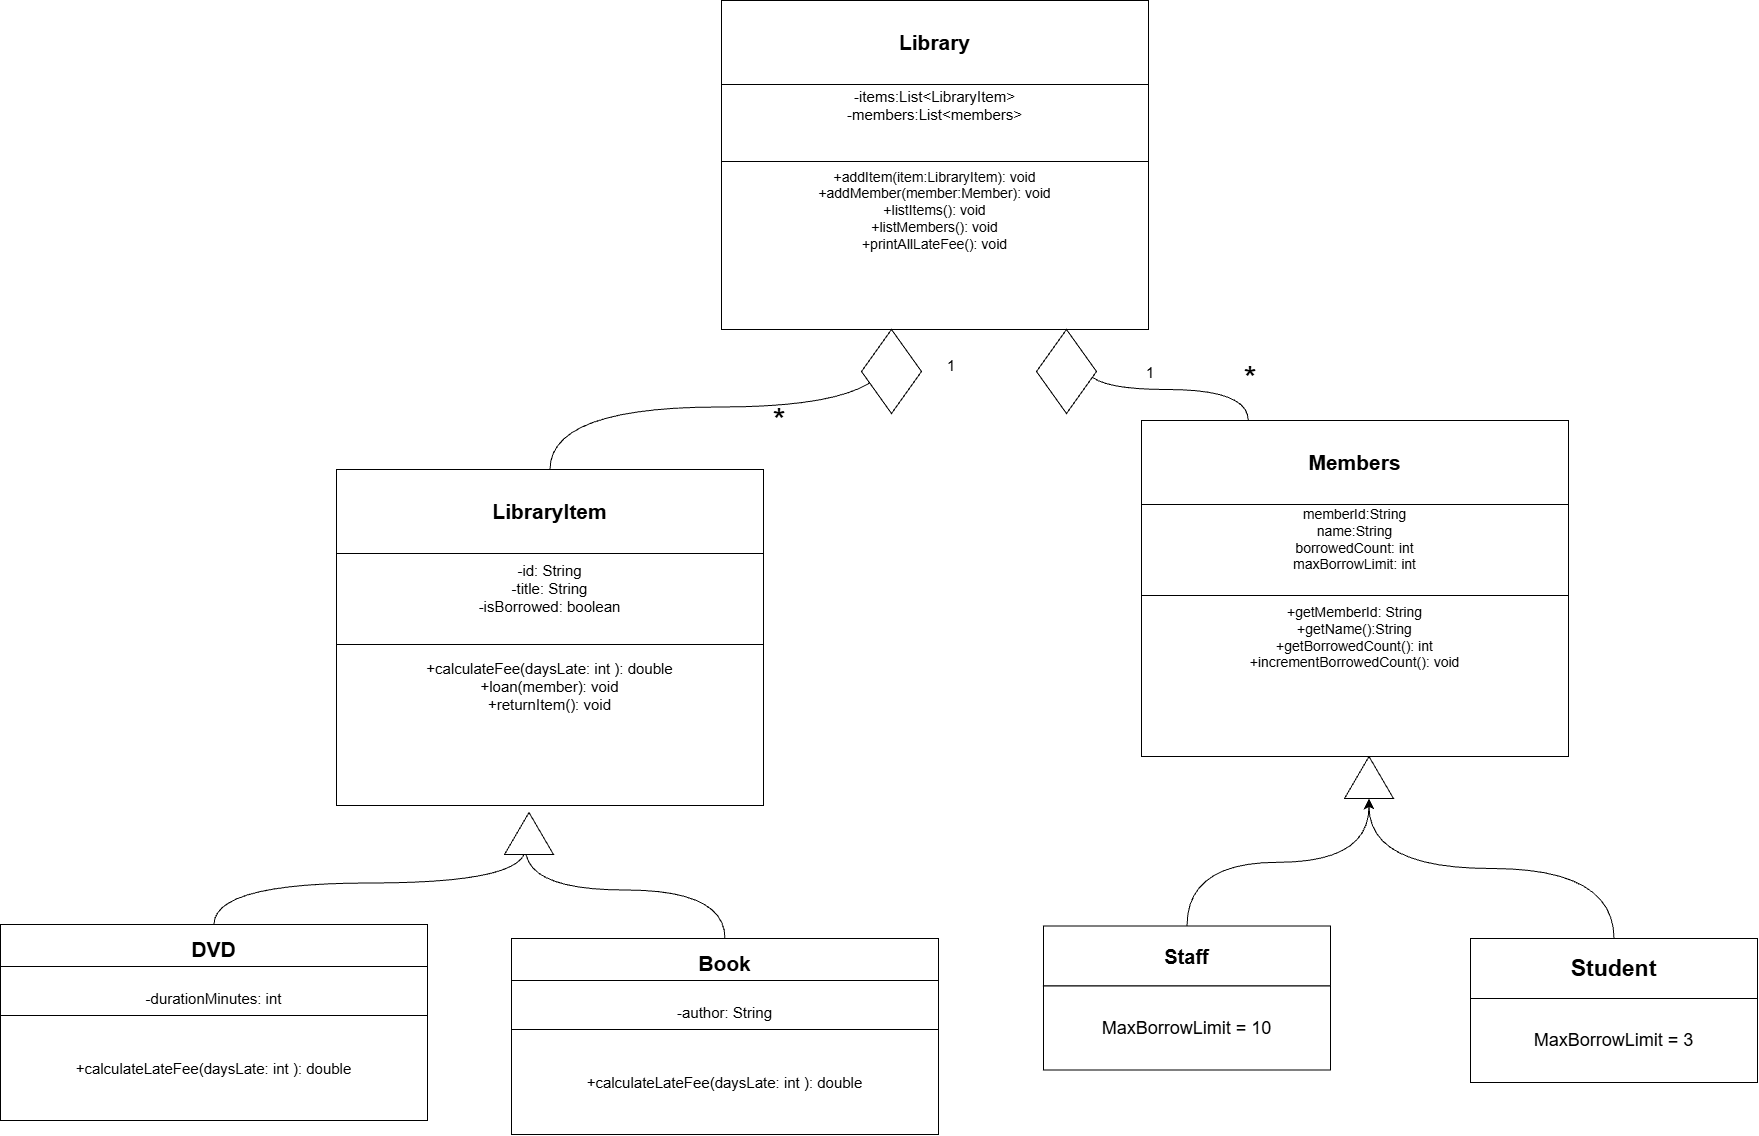

The diagram above was exported from draw.io. Its source (the exported page's mxGraphModel, read from the mxfile embedded in the PNG):
<mxGraphModel dx="3239" dy="2218" grid="1" gridSize="7" guides="1" tooltips="1" connect="1" arrows="1" fold="1" page="0" pageScale="1" pageWidth="850" pageHeight="1100" math="0" shadow="0">
  <root>
    <mxCell id="0" />
    <mxCell id="1" parent="0" />
    <mxCell id="7Tzh_s7wVs6CtfXhHMAu-1" parent="1" style="rounded=0;whiteSpace=wrap;html=1;fontSize=14;" value="+addItem(item:LibraryItem): void&lt;div&gt;+addMember(member:Member): void&lt;/div&gt;&lt;div&gt;+listItems(): void&lt;/div&gt;&lt;div&gt;+listMembers(): void&lt;/div&gt;&lt;div&gt;+printAllLateFee(): void&lt;/div&gt;" vertex="1">
      <mxGeometry height="238" width="427" x="413" y="-42" as="geometry" />
    </mxCell>
    <mxCell id="7Tzh_s7wVs6CtfXhHMAu-2" parent="1" style="rounded=0;whiteSpace=wrap;html=1;fontSize=15;" value="-items:List&amp;lt;LibraryItem&amp;gt;&lt;div&gt;-members:List&amp;lt;members&amp;gt;&lt;/div&gt;" vertex="1">
      <mxGeometry height="112" width="427" x="413" y="-84" as="geometry" />
    </mxCell>
    <mxCell id="7Tzh_s7wVs6CtfXhHMAu-3" parent="1" style="rounded=0;whiteSpace=wrap;html=1;fontStyle=1;fontSize=21;" value="Library" vertex="1">
      <mxGeometry height="84" width="427" x="413" y="-133" as="geometry" />
    </mxCell>
    <mxCell id="7Tzh_s7wVs6CtfXhHMAu-4" parent="1" style="rounded=0;whiteSpace=wrap;html=1;fontSize=15;" value="+calculateFee(daysLate: int ): double&lt;div&gt;+loan(member): void&lt;/div&gt;&lt;div&gt;+returnItem(): void&lt;/div&gt;" vertex="1">
      <mxGeometry height="238" width="427" x="28" y="434" as="geometry" />
    </mxCell>
    <mxCell id="7Tzh_s7wVs6CtfXhHMAu-5" parent="1" style="rounded=0;whiteSpace=wrap;html=1;fontSize=15;" value="-id: String&lt;div&gt;-title: String&lt;/div&gt;&lt;div&gt;-isBorrowed: boolean&lt;/div&gt;" vertex="1">
      <mxGeometry height="112" width="427" x="28" y="399" as="geometry" />
    </mxCell>
    <mxCell id="7Tzh_s7wVs6CtfXhHMAu-79" edge="1" parent="1" source="7Tzh_s7wVs6CtfXhHMAu-6" style="edgeStyle=orthogonalEdgeStyle;curved=1;rounded=0;curveGeometry=1;orthogonalLoop=1;jettySize=auto;html=1;exitX=0.5;exitY=0;exitDx=0;exitDy=0;fontSize=12;defaultLabelBackgroundColor=page;startSize=8;endSize=8;">
      <mxGeometry relative="1" as="geometry">
        <mxPoint x="581" y="210" as="targetPoint" />
      </mxGeometry>
    </mxCell>
    <mxCell id="7Tzh_s7wVs6CtfXhHMAu-6" parent="1" style="rounded=0;whiteSpace=wrap;html=1;fontStyle=1;fontSize=21;" value="LibraryItem" vertex="1">
      <mxGeometry height="84" width="427" x="28" y="336" as="geometry" />
    </mxCell>
    <mxCell id="7Tzh_s7wVs6CtfXhHMAu-7" parent="1" style="rounded=0;whiteSpace=wrap;html=1;fontSize=14;" value="+getMemberId: String&lt;div&gt;+getName():String&lt;/div&gt;&lt;div&gt;+getBorrowedCount(): int&lt;/div&gt;&lt;div&gt;+incrementBorrowedCount(): void&lt;/div&gt;" vertex="1">
      <mxGeometry height="238" width="427" x="833" y="385" as="geometry" />
    </mxCell>
    <mxCell id="7Tzh_s7wVs6CtfXhHMAu-8" parent="1" style="rounded=0;whiteSpace=wrap;html=1;fontSize=14;" value="memberId:String&lt;div&gt;name:String&lt;/div&gt;&lt;div&gt;borrowedCount: int&lt;/div&gt;&lt;div&gt;maxBorrowLimit: int&lt;/div&gt;" vertex="1">
      <mxGeometry height="112" width="427" x="833" y="350" as="geometry" />
    </mxCell>
    <mxCell id="7Tzh_s7wVs6CtfXhHMAu-59" edge="1" parent="1" source="7Tzh_s7wVs6CtfXhHMAu-9" style="edgeStyle=orthogonalEdgeStyle;curved=1;rounded=0;curveGeometry=1;orthogonalLoop=1;jettySize=auto;html=1;exitX=0.25;exitY=0;exitDx=0;exitDy=0;fontSize=12;defaultLabelBackgroundColor=page;startSize=8;endSize=8;">
      <mxGeometry relative="1" as="geometry">
        <mxPoint x="777" y="224" as="targetPoint" />
      </mxGeometry>
    </mxCell>
    <mxCell id="7Tzh_s7wVs6CtfXhHMAu-9" parent="1" style="rounded=0;whiteSpace=wrap;html=1;fontStyle=1;fontSize=21;" value="Members" vertex="1">
      <mxGeometry height="84" width="427" x="833" y="287" as="geometry" />
    </mxCell>
    <mxCell id="7Tzh_s7wVs6CtfXhHMAu-67" edge="1" parent="1" source="7Tzh_s7wVs6CtfXhHMAu-36" style="edgeStyle=orthogonalEdgeStyle;curved=1;rounded=0;curveGeometry=1;orthogonalLoop=1;jettySize=auto;html=1;exitX=0.5;exitY=0;exitDx=0;exitDy=0;fontSize=12;defaultLabelBackgroundColor=page;startSize=8;endSize=8;">
      <mxGeometry relative="1" as="geometry">
        <mxPoint x="217" y="707" as="targetPoint" />
      </mxGeometry>
    </mxCell>
    <mxCell id="7Tzh_s7wVs6CtfXhHMAu-36" parent="1" style="rounded=0;whiteSpace=wrap;html=1;fontStyle=1;fontSize=21;" value="Book" vertex="1">
      <mxGeometry height="49" width="427" x="203" y="805" as="geometry" />
    </mxCell>
    <mxCell id="7Tzh_s7wVs6CtfXhHMAu-37" parent="1" style="rounded=0;whiteSpace=wrap;html=1;fontSize=15;" value="&lt;br&gt;&lt;div&gt;-author: String&lt;/div&gt;&lt;div&gt;&lt;br&gt;&lt;/div&gt;" vertex="1">
      <mxGeometry height="63" width="427" x="203" y="847" as="geometry" />
    </mxCell>
    <mxCell id="7Tzh_s7wVs6CtfXhHMAu-38" parent="1" style="rounded=0;whiteSpace=wrap;html=1;fontSize=15;" value="+calculateLateFee(daysLate: int ): double" vertex="1">
      <mxGeometry height="105" width="427" x="203" y="896" as="geometry" />
    </mxCell>
    <mxCell id="7Tzh_s7wVs6CtfXhHMAu-66" edge="1" parent="1" source="7Tzh_s7wVs6CtfXhHMAu-39" style="edgeStyle=orthogonalEdgeStyle;curved=1;rounded=0;curveGeometry=1;orthogonalLoop=1;jettySize=auto;html=1;exitX=0.5;exitY=0;exitDx=0;exitDy=0;fontSize=12;defaultLabelBackgroundColor=page;startSize=8;endSize=8;">
      <mxGeometry relative="1" as="geometry">
        <mxPoint x="217" y="707" as="targetPoint" />
      </mxGeometry>
    </mxCell>
    <mxCell id="7Tzh_s7wVs6CtfXhHMAu-39" parent="1" style="rounded=0;whiteSpace=wrap;html=1;fontStyle=1;fontSize=21;" value="DVD" vertex="1">
      <mxGeometry height="49" width="427" x="-308" y="791" as="geometry" />
    </mxCell>
    <mxCell id="7Tzh_s7wVs6CtfXhHMAu-40" parent="1" style="rounded=0;whiteSpace=wrap;html=1;fontSize=15;" value="&lt;div&gt;-durationMinutes: int&lt;/div&gt;" vertex="1">
      <mxGeometry height="63" width="427" x="-308" y="833" as="geometry" />
    </mxCell>
    <mxCell id="7Tzh_s7wVs6CtfXhHMAu-41" parent="1" style="rounded=0;whiteSpace=wrap;html=1;fontSize=15;" value="+calculateLateFee(daysLate: int ): double" vertex="1">
      <mxGeometry height="105" width="427" x="-308" y="882" as="geometry" />
    </mxCell>
    <mxCell id="7Tzh_s7wVs6CtfXhHMAu-43" parent="1" style="text;html=1;whiteSpace=wrap;strokeColor=none;fillColor=none;align=center;verticalAlign=middle;rounded=0;fontSize=34;" value="*" vertex="1">
      <mxGeometry height="30" width="60" x="911.5" y="231" as="geometry" />
    </mxCell>
    <mxCell id="7Tzh_s7wVs6CtfXhHMAu-44" parent="1" style="text;html=1;whiteSpace=wrap;strokeColor=none;fillColor=none;align=center;verticalAlign=middle;rounded=0;fontSize=34;" value="*" vertex="1">
      <mxGeometry height="30" width="60" x="441" y="273" as="geometry" />
    </mxCell>
    <mxCell id="7Tzh_s7wVs6CtfXhHMAu-47" parent="1" style="rounded=0;whiteSpace=wrap;html=1;fontSize=23;fontStyle=1" value="Student" vertex="1">
      <mxGeometry height="60" width="287" x="1162" y="805" as="geometry" />
    </mxCell>
    <mxCell id="7Tzh_s7wVs6CtfXhHMAu-49" parent="1" style="rounded=0;whiteSpace=wrap;html=1;fontSize=18;" value="MaxBorrowLimit = 3" vertex="1">
      <mxGeometry height="84" width="287" x="1162" y="865" as="geometry" />
    </mxCell>
    <mxCell id="7Tzh_s7wVs6CtfXhHMAu-50" parent="1" style="rounded=0;whiteSpace=wrap;html=1;fontSize=20;fontStyle=1" value="Staff" vertex="1">
      <mxGeometry height="60" width="287" x="735" y="792.5" as="geometry" />
    </mxCell>
    <mxCell id="7Tzh_s7wVs6CtfXhHMAu-51" parent="1" style="rounded=0;whiteSpace=wrap;html=1;fontSize=18;" value="MaxBorrowLimit = 10" vertex="1">
      <mxGeometry height="84" width="287" x="735" y="852.5" as="geometry" />
    </mxCell>
    <mxCell id="7Tzh_s7wVs6CtfXhHMAu-68" parent="1" style="triangle;whiteSpace=wrap;html=1;shapeInside=1;rotation=-90;" value="" vertex="1">
      <mxGeometry height="49" width="42" x="199.5" y="675.5" as="geometry" />
    </mxCell>
    <mxCell id="7Tzh_s7wVs6CtfXhHMAu-72" edge="1" parent="1" source="7Tzh_s7wVs6CtfXhHMAu-50" style="edgeStyle=orthogonalEdgeStyle;curved=1;rounded=0;curveGeometry=1;orthogonalLoop=1;jettySize=auto;html=1;exitX=0.5;exitY=0;exitDx=0;exitDy=0;fontSize=12;defaultLabelBackgroundColor=page;startSize=8;endSize=8;" target="7Tzh_s7wVs6CtfXhHMAu-71" value="">
      <mxGeometry relative="1" as="geometry">
        <mxPoint x="879" y="793" as="sourcePoint" />
        <mxPoint x="1036" y="658" as="targetPoint" />
      </mxGeometry>
    </mxCell>
    <mxCell id="7Tzh_s7wVs6CtfXhHMAu-73" edge="1" parent="1" source="7Tzh_s7wVs6CtfXhHMAu-47" style="edgeStyle=orthogonalEdgeStyle;curved=1;rounded=0;curveGeometry=1;orthogonalLoop=1;jettySize=auto;html=1;exitX=0.5;exitY=0;exitDx=0;exitDy=0;fontSize=12;defaultLabelBackgroundColor=page;startSize=8;endSize=8;" target="7Tzh_s7wVs6CtfXhHMAu-71" value="">
      <mxGeometry relative="1" as="geometry">
        <mxPoint x="1306" y="805" as="sourcePoint" />
        <mxPoint x="1036" y="658" as="targetPoint" />
      </mxGeometry>
    </mxCell>
    <mxCell id="7Tzh_s7wVs6CtfXhHMAu-71" parent="1" style="triangle;whiteSpace=wrap;html=1;shapeInside=1;rotation=-90;" value="" vertex="1">
      <mxGeometry height="49" width="42" x="1039.5" y="619.5" as="geometry" />
    </mxCell>
    <mxCell id="7Tzh_s7wVs6CtfXhHMAu-74" parent="1" style="rhombus;whiteSpace=wrap;html=1;shapeInside=1;" value="" vertex="1">
      <mxGeometry height="84" width="60" x="553" y="196" as="geometry" />
    </mxCell>
    <mxCell id="7Tzh_s7wVs6CtfXhHMAu-80" parent="1" style="rhombus;whiteSpace=wrap;html=1;shapeInside=1;" value="" vertex="1">
      <mxGeometry height="84" width="60" x="728" y="196" as="geometry" />
    </mxCell>
    <mxCell id="7Tzh_s7wVs6CtfXhHMAu-81" parent="1" style="text;html=1;whiteSpace=wrap;strokeColor=none;fillColor=none;align=center;verticalAlign=middle;rounded=0;fontSize=15;" value="1" vertex="1">
      <mxGeometry height="30" width="60" x="613" y="217" as="geometry" />
    </mxCell>
    <mxCell id="7Tzh_s7wVs6CtfXhHMAu-82" parent="1" style="text;html=1;whiteSpace=wrap;strokeColor=none;fillColor=none;align=center;verticalAlign=middle;rounded=0;fontSize=15;" value="1" vertex="1">
      <mxGeometry height="30" width="60" x="812" y="224" as="geometry" />
    </mxCell>
  </root>
</mxGraphModel>